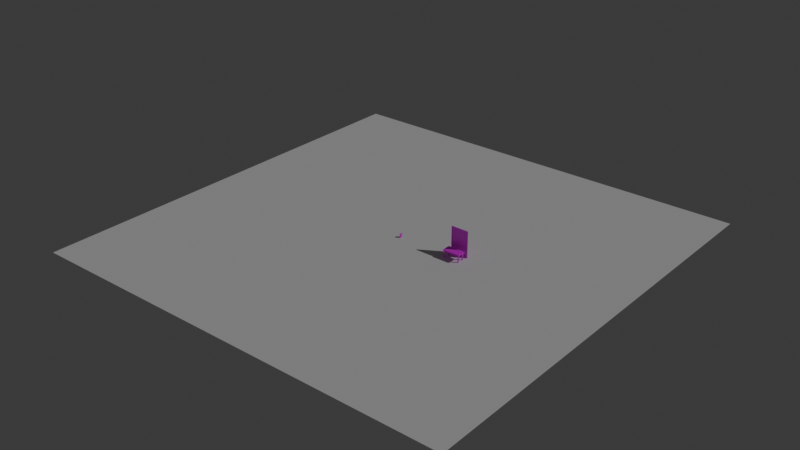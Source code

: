 # Source: Test_Inc._Props.blend  (saved by Blender 4.2.67; exported with 4.5.12 LTS)
import bpy
from mathutils import Matrix  # noqa: F401  (used for matrix-valued properties, if any)

bpy.ops.wm.read_factory_settings(use_empty=True)
scene = bpy.context.scene
scene.name = 'Scene'

# ---- collections
col_structure = bpy.data.collections.new('Structure'); scene.collection.children.link(col_structure)
col_prop = bpy.data.collections.new('Prop'); scene.collection.children.link(col_prop)
col_furniture = bpy.data.collections.new('Furniture'); col_prop.children.link(col_furniture)
col_paintings = bpy.data.collections.new('Paintings'); col_prop.children.link(col_paintings)
col_wall_attachments = bpy.data.collections.new('Wall Attachments'); col_prop.children.link(col_wall_attachments)
col_decor = bpy.data.collections.new('Decor'); col_prop.children.link(col_decor)
col_interactable = bpy.data.collections.new('Interactable'); scene.collection.children.link(col_interactable)
col_blender_testing_lighting = bpy.data.collections.new('BLENDER TESTING LIGHTING'); scene.collection.children.link(col_blender_testing_lighting)

# ---- images (referenced by path relative to the original .blend; pixels are not part of the script)
import os
ASSET_DIR = os.environ.get("B2B_ASSET_DIR", "")  # directory of the original .blend (textures are referenced by path, not embedded)
HERE = os.path.dirname(os.path.abspath(__file__))  # packed textures are extracted next to this script under _unpacked/

def load_image(name, relpath, width, height, colorspace="sRGB"):
    """Load a texture the original file referenced (path relative to the .blend, or extracted next to this script)."""
    p = next((c for c in (os.path.join(HERE, relpath), os.path.join(ASSET_DIR, relpath)) if relpath and os.path.exists(c)), "")
    if p:
        img = bpy.data.images.load(p, check_existing=True)
        img.name = name
    else:  # same state as the original file: an image datablock whose file is absent (Cycles renders it pink)
        img = bpy.data.images.new(name, width, height)
        img.source = "FILE"
        img.filepath = "//" + (relpath or name)
    img.colorspace_settings.name = colorspace
    return img
img_testinc__furniture_c_png = load_image('TestInc. Furniture_C.png', 'TestInc. Furniture_C.png', 1024, 1024, 'sRGB')
img_testinc__furtniture_r_png = load_image('TestInc. Furtniture_R.png', 'TestInc. Furtniture_R.png', 1024, 1024, 'sRGB')
img_testinc__painting_c_png = load_image('TestInc. Painting_C.png', 'TestInc. Painting_C.png', 1024, 1024, 'sRGB')
img_testinc__painting_r_png = load_image('TestInc. Painting_R.png', 'TestInc. Painting_R.png', 1024, 1024, 'sRGB')
img_testinc__decor_c_png = load_image('TestInc. Decor_C.png', 'TestInc. Decor_C.png', 1024, 1024, 'sRGB')
img_testinc__decor_r_png = load_image('TestInc. Decor_R.png', 'TestInc. Decor_R.png', 1024, 1024, 'sRGB')

# ---- materials (node trees are filled in below, after node groups)
mat_table = bpy.data.materials.new('Table')
mat_table.alpha_threshold = 0.0
mat_table.roughness = 0.5
mat_table.line_color = (0.0, 0.0, 0.0, 1.0)
mat_painting = bpy.data.materials.new('Painting')
mat_painting.alpha_threshold = 0.0
mat_painting.roughness = 0.5
mat_painting.line_color = (0.0, 0.0, 0.0, 1.0)
mat_decor = bpy.data.materials.new('Decor')
mat_decor.alpha_threshold = 0.0
mat_decor.roughness = 0.5
mat_decor.line_color = (0.0, 0.0, 0.0, 1.0)

# ---- material node trees
mat_table.use_nodes = True; mat_table.node_tree.nodes.clear()
_N = mat_table.node_tree.nodes; _L = mat_table.node_tree.links
n0 = _N.new('ShaderNodeOutputMaterial'); n0.name = 'Material Output'; n0.location = (300, 300)
n1 = _N.new('ShaderNodeBsdfPrincipled'); n1.name = 'Principled BSDF'; n1.location = (10, 300)
n1.inputs[3].default_value = 1.45
n2 = _N.new('ShaderNodeTexImage'); n2.name = 'Image Texture'; n2.location = (-420, 300)
n2.image = img_testinc__furniture_c_png
n2.interpolation = 'Closest'
n3 = _N.new('ShaderNodeTexImage'); n3.name = 'Image Texture.001'; n3.location = (-420, 20)
n3.image = img_testinc__furtniture_r_png
n3.interpolation = 'Closest'
_L.new(n1.outputs[0], n0.inputs[0])
_L.new(n2.outputs[0], n1.inputs[0])
_L.new(n3.outputs[0], n1.inputs[2])
n0.is_active_output = True
mat_painting.use_nodes = True; mat_painting.node_tree.nodes.clear()
_N = mat_painting.node_tree.nodes; _L = mat_painting.node_tree.links
n0 = _N.new('ShaderNodeOutputMaterial'); n0.name = 'Material Output'; n0.location = (300, 300)
n1 = _N.new('ShaderNodeBsdfPrincipled'); n1.name = 'Principled BSDF'; n1.location = (10, 300)
n1.inputs[3].default_value = 1.45
n2 = _N.new('ShaderNodeTexImage'); n2.name = 'Image Texture'; n2.location = (-420, 300)
n2.image = img_testinc__painting_c_png
n2.interpolation = 'Closest'
n3 = _N.new('ShaderNodeTexImage'); n3.name = 'Image Texture.001'; n3.location = (-420, 20)
n3.image = img_testinc__painting_r_png
n3.interpolation = 'Closest'
_L.new(n1.outputs[0], n0.inputs[0])
_L.new(n2.outputs[0], n1.inputs[0])
_L.new(n3.outputs[0], n1.inputs[2])
n0.is_active_output = True
mat_decor.use_nodes = True; mat_decor.node_tree.nodes.clear()
_N = mat_decor.node_tree.nodes; _L = mat_decor.node_tree.links
n0 = _N.new('ShaderNodeOutputMaterial'); n0.name = 'Material Output'; n0.location = (300, 300)
n1 = _N.new('ShaderNodeBsdfPrincipled'); n1.name = 'Principled BSDF'; n1.location = (10, 300)
n1.inputs[3].default_value = 1.45
n2 = _N.new('ShaderNodeTexImage'); n2.name = 'Image Texture'; n2.location = (-420, 300)
n2.image = img_testinc__decor_c_png
n2.interpolation = 'Closest'
n3 = _N.new('ShaderNodeTexImage'); n3.name = 'Image Texture.001'; n3.location = (-420, 20)
n3.image = img_testinc__decor_r_png
n3.interpolation = 'Closest'
_L.new(n1.outputs[0], n0.inputs[0])
_L.new(n2.outputs[0], n1.inputs[0])
_L.new(n3.outputs[0], n1.inputs[2])
n0.is_active_output = True

# ---- world
world_world = bpy.data.worlds.new('World'); scene.world = world_world
world_world.use_nodes = True; world_world.node_tree.nodes.clear()
_N = world_world.node_tree.nodes; _L = world_world.node_tree.links
n0 = _N.new('ShaderNodeOutputWorld'); n0.name = 'World Output'; n0.location = (300, 300)
n1 = _N.new('ShaderNodeBackground'); n1.name = 'Background'; n1.location = (10, 300)
n1.inputs[0].default_value = (0.05088, 0.05088, 0.05088, 1.0)
_L.new(n1.outputs[0], n0.inputs[0])
n0.is_active_output = True
world_world.color = (0.05088, 0.05088, 0.05088)
world_world.sun_shadow_jitter_overblur = 0.0

# ---- lights
light_sun = bpy.data.lights.new('Sun', 'SUN')
light_sun.energy = 1.0

# ---- meshes
me_cube = bpy.data.meshes.new('Cube')
me_cube.from_pydata([(-1.8, -0.8, 1.4), (-1.8, -0.8, 1.6), (-1.8, -0.6, 1.4), (-1.8, -0.6, 1.6), (-1.6, -0.8, 1.4), (-1.6, -0.8, 1.6), (-1.6, -0.6, 1.4), (-1.6, -0.6, 1.6), (-1.8, -0.6, 0.0), (-1.8, -0.8, 0.0), (-1.6, -0.6, 0.0), (-1.6, -0.8, 0.0), (1.6, -0.6, 1.6), (1.6, -0.6, 1.4), (1.6, -0.8, 1.4), (1.6, -0.8, 1.6), (1.8, -0.6, 1.6), (1.8, -0.6, 1.4), (1.8, -0.8, 1.4), (1.8, -0.8, 1.6), (1.6, -0.8, 0.0), (1.6, -0.6, 0.0), (1.8, -0.8, 0.0), (1.8, -0.6, 0.0), (-1.8, 0.6, 1.4), (-1.8, 0.6, 1.6), (-1.8, 0.8, 1.4), (-1.8, 0.8, 1.6), (-1.6, 0.6, 1.4), (-1.6, 0.6, 1.6), (-1.6, 0.8, 1.4), (-1.6, 0.8, 1.6), (-1.8, 0.8, 0.0), (-1.8, 0.6, 0.0), (-1.6, 0.8, 0.0), (-1.6, 0.6, 0.0), (1.6, 0.8, 1.6), (1.6, 0.8, 1.4), (1.6, 0.6, 1.4), (1.6, 0.6, 1.6), (1.8, 0.8, 1.6), (1.8, 0.8, 1.4), (1.8, 0.6, 1.4), (1.8, 0.6, 1.6), (1.6, 0.6, 0.0), (1.6, 0.8, 0.0), (1.8, 0.6, 0.0), (1.8, 0.8, 0.0), (-1.9, -1.0, 1.6), (-2.0, -0.9, 1.6), (-2.0, -0.9, 1.8), (-1.9, -1.0, 1.8), (-2.0, 0.9, 1.6), (-1.9, 1.0, 1.6), (-1.9, 1.0, 1.8), (-2.0, 0.9, 1.8), (2.0, -0.9, 1.6), (1.9, -1.0, 1.6), (1.9, -1.0, 1.8), (2.0, -0.9, 1.8), (1.9, 1.0, 1.6), (2.0, 0.9, 1.6), (2.0, 0.9, 1.8), (1.9, 1.0, 1.8), (-1.947, -1.025, 1.7), (-2.05, -0.9225, 1.7), (-1.947, 1.025, 1.7), (-2.05, 0.9225, 1.7), (2.05, 0.9225, 1.7), (1.948, 1.025, 1.7), (1.948, -1.025, 1.7), (2.05, -0.9225, 1.7)], [], [(52, 53, 60, 61, 56, 57, 48, 49), (70, 58, 51, 64), (68, 62, 59, 71), (66, 54, 63, 69), (0, 1, 3, 2), (28, 29, 7, 6), (4, 6, 13, 14), (4, 5, 1, 0), (6, 4, 11, 10), (7, 3, 1, 5), (8, 10, 11, 9), (4, 0, 9, 11), (2, 6, 10, 8), (0, 2, 8, 9), (15, 14, 18, 19), (7, 5, 15, 12), (6, 7, 12, 13), (5, 4, 14, 15), (17, 16, 19, 18), (17, 18, 22, 23), (12, 15, 19, 16), (42, 43, 16, 17), (20, 21, 23, 22), (13, 17, 23, 21), (14, 13, 21, 20), (18, 14, 20, 22), (24, 25, 27, 26), (26, 27, 31, 30), (28, 30, 37, 38), (24, 28, 6, 2), (30, 28, 35, 34), (31, 27, 25, 29), (32, 34, 35, 33), (28, 24, 33, 35), (26, 30, 34, 32), (24, 26, 32, 33), (38, 42, 17, 13), (31, 29, 39, 36), (30, 31, 36, 37), (29, 28, 38, 39), (41, 40, 43, 42), (41, 42, 46, 47), (36, 39, 43, 40), (37, 36, 40, 41), (44, 45, 47, 46), (37, 41, 47, 45), (38, 37, 45, 44), (42, 38, 44, 46), (29, 25, 3, 7), (25, 24, 2, 3), (43, 39, 12, 16), (39, 38, 13, 12), (64, 51, 50, 65), (62, 63, 54, 55, 50, 51, 58, 59), (66, 53, 52, 67), (68, 61, 60, 69), (70, 57, 56, 71), (65, 50, 55, 67), (49, 65, 67, 52), (58, 70, 71, 59), (62, 68, 69, 63), (54, 66, 67, 55), (48, 64, 65, 49), (53, 66, 69, 60), (61, 68, 71, 56), (57, 70, 64, 48)])
_uv = me_cube.uv_layers.new(name='UVMap')
_uv.uv.foreach_set('vector', [0.04102, 0.9766, 0.04004, 0.9775, 0.001953, 0.9775, 0.0009766, 0.9766, 0.0009766, 0.958, 0.001953, 0.957, 0.04004, 0.957, 0.04102, 0.958, 0.03809, 0.9551, 0.03809, 0.9561, 0.0009766, 0.9561, 0.0009766, 0.9551, 0.01855, 0.9521, 0.01855, 0.9531, 0.0009766, 0.9531, 0.0009766, 0.9521, 0.03809, 0.9551, 0.03809, 0.9561, 0.0009766, 0.9561, 0.0009766, 0.9551, 0.0498, 0.9971, 0.0498, 0.999, 0.04785, 0.999, 0.04785, 0.9971, 0.05078, 0.9873, 0.05273, 0.9873, 0.05273, 0.999, 0.05078, 0.999, 0.05566, 0.999, 0.05371, 0.999, 0.05371, 0.9639, 0.05566, 0.9639, 0.0498, 0.9971, 0.0498, 0.999, 0.04785, 0.999, 0.04785, 0.9971, 0.0498, 0.9961, 0.04785, 0.9961, 0.04785, 0.9824, 0.0498, 0.9824, 0.3333, 0.3333, 0.4999, 0.3333, 0.4999, 0.4999, 0.3333, 0.4999, 0.04492, 0.9971, 0.04688, 0.9971, 0.04688, 0.999, 0.04492, 0.999, 0.04688, 0.9961, 0.04492, 0.9961, 0.04492, 0.9824, 0.04688, 0.9824, 0.04688, 0.9961, 0.04492, 0.9961, 0.04492, 0.9824, 0.04688, 0.9824, 0.0498, 0.9961, 0.04785, 0.9961, 0.04785, 0.9824, 0.0498, 0.9824, 0.04785, 0.999, 0.04785, 0.9971, 0.0498, 0.9971, 0.0498, 0.999, 0.3333, 0.3333, 0.3333, 0.4999, 0.3333, 0.4999, 0.3333, 0.3333, 0.04199, 0.9639, 0.04395, 0.9639, 0.04395, 0.999, 0.04199, 0.999, 0.04395, 0.999, 0.04199, 0.999, 0.04199, 0.9639, 0.04395, 0.9639, 0.0498, 0.9971, 0.0498, 0.999, 0.04785, 0.999, 0.04785, 0.9971, 0.0498, 0.9961, 0.04785, 0.9961, 0.04785, 0.9824, 0.0498, 0.9824, 0.3333, 0.3333, 0.3333, 0.4999, 0.3333, 0.4999, 0.3333, 0.3333, 0.05078, 0.9873, 0.05273, 0.9873, 0.05273, 0.999, 0.05078, 0.999, 0.04688, 0.999, 0.04492, 0.999, 0.04492, 0.9971, 0.04688, 0.9971, 0.04688, 0.9961, 0.04492, 0.9961, 0.04492, 0.9824, 0.04688, 0.9824, 0.0498, 0.9961, 0.04785, 0.9961, 0.04785, 0.9824, 0.0498, 0.9824, 0.04688, 0.9961, 0.04492, 0.9961, 0.04492, 0.9824, 0.04688, 0.9824, 0.0498, 0.9971, 0.0498, 0.999, 0.04785, 0.999, 0.04785, 0.9971, 0.0498, 0.9971, 0.0498, 0.999, 0.04785, 0.999, 0.04785, 0.9971, 0.05566, 0.999, 0.05371, 0.999, 0.05371, 0.9639, 0.05566, 0.9639, 0.05078, 0.9746, 0.05273, 0.9746, 0.05273, 0.9863, 0.05078, 0.9863, 0.0498, 0.9961, 0.04785, 0.9961, 0.04785, 0.9824, 0.0498, 0.9824, 0.3333, 0.3333, 0.4999, 0.3333, 0.4999, 0.4999, 0.3333, 0.4999, 0.04688, 0.999, 0.04492, 0.999, 0.04492, 0.9971, 0.04688, 0.9971, 0.04688, 0.9961, 0.04492, 0.9961, 0.04492, 0.9824, 0.04688, 0.9824, 0.04688, 0.9961, 0.04492, 0.9961, 0.04492, 0.9824, 0.04688, 0.9824, 0.0498, 0.9961, 0.04785, 0.9961, 0.04785, 0.9824, 0.0498, 0.9824, 0.05078, 0.9746, 0.05273, 0.9746, 0.05273, 0.9863, 0.05078, 0.9863, 0.3333, 0.3333, 0.3333, 0.4999, 0.3333, 0.4999, 0.3333, 0.3333, 0.04199, 0.9639, 0.04395, 0.9639, 0.04395, 0.999, 0.04199, 0.999, 0.04395, 0.999, 0.04199, 0.999, 0.04199, 0.9639, 0.04395, 0.9639, 0.0498, 0.9971, 0.0498, 0.999, 0.04785, 0.999, 0.04785, 0.9971, 0.0498, 0.9961, 0.04785, 0.9961, 0.04785, 0.9824, 0.0498, 0.9824, 0.3333, 0.3333, 0.3333, 0.4999, 0.3333, 0.4999, 0.3333, 0.3333, 0.0498, 0.9971, 0.0498, 0.999, 0.04785, 0.999, 0.04785, 0.9971, 0.04688, 0.999, 0.04492, 0.999, 0.04492, 0.9971, 0.04688, 0.9971, 0.04688, 0.9961, 0.04492, 0.9961, 0.04492, 0.9824, 0.04688, 0.9824, 0.0498, 0.9961, 0.04785, 0.9961, 0.04785, 0.9824, 0.0498, 0.9824, 0.04688, 0.9961, 0.04492, 0.9961, 0.04492, 0.9824, 0.04688, 0.9824, 0.3333, 0.4999, 0.4999, 0.4999, 0.4999, 0.3333, 0.3333, 0.3333, 0.05273, 0.999, 0.05078, 0.999, 0.05078, 0.9873, 0.05273, 0.9873, 0.3333, 0.4999, 0.3333, 0.4999, 0.3333, 0.3333, 0.3333, 0.3333, 0.05078, 0.9873, 0.05273, 0.9873, 0.05273, 0.999, 0.05078, 0.999, 0.02051, 0.9521, 0.02051, 0.9531, 0.01953, 0.9531, 0.01953, 0.9521, 0.04102, 0.998, 0.04004, 0.999, 0.001953, 0.999, 0.0009766, 0.998, 0.0009766, 0.9795, 0.001953, 0.9785, 0.04004, 0.9785, 0.04102, 0.9795, 0.01953, 0.9521, 0.01953, 0.9512, 0.02051, 0.9512, 0.02051, 0.9521, 0.01953, 0.9521, 0.01953, 0.9512, 0.02051, 0.9512, 0.02051, 0.9521, 0.01953, 0.9521, 0.01953, 0.9512, 0.02051, 0.9512, 0.02051, 0.9521, 0.01855, 0.9521, 0.01855, 0.9531, 0.0009766, 0.9531, 0.0009766, 0.9521, 0.01855, 0.9512, 0.01855, 0.9521, 0.0009766, 0.9521, 0.0009766, 0.9512, 0.01953, 0.9531, 0.01953, 0.9521, 0.02051, 0.9521, 0.02051, 0.9531, 0.01953, 0.9531, 0.01953, 0.9521, 0.02051, 0.9521, 0.02051, 0.9531, 0.01953, 0.9531, 0.01953, 0.9521, 0.02051, 0.9521, 0.02051, 0.9531, 0.02051, 0.9512, 0.02051, 0.9521, 0.01953, 0.9521, 0.01953, 0.9512, 0.03809, 0.9541, 0.03809, 0.9551, 0.0009766, 0.9551, 0.0009766, 0.9541, 0.01855, 0.9512, 0.01855, 0.9521, 0.0009766, 0.9521, 0.0009766, 0.9512, 0.03809, 0.9541, 0.03809, 0.9551, 0.0009766, 0.9551, 0.0009766, 0.9541])
me_cube.materials.append(mat_table)
me_cube.update()
me_cube_002 = bpy.data.meshes.new('Cube.002')
me_cube_002.from_pydata([(-1.8, -0.2, -2.8), (-1.8, -0.2, 2.8), (-2.0, 0.0, -3.0), (-2.0, 0.0, 3.0), (1.8, -0.2, -2.8), (1.8, -0.2, 2.8), (2.0, 0.0, -3.0), (2.0, 0.0, 3.0), (-2.0, -0.2, -3.0), (-2.0, -0.2, 3.0), (2.0, -0.2, 3.0), (2.0, -0.2, -3.0), (-1.8, -0.1, -2.8), (-1.8, -0.1, 2.8), (1.8, -0.1, 2.8), (1.8, -0.1, -2.8)], [], [(8, 9, 3, 2), (2, 3, 7, 6), (6, 7, 10, 11), (0, 4, 15, 12), (2, 6, 11, 8), (7, 3, 9, 10), (0, 1, 9, 8), (5, 4, 11, 10), (4, 0, 8, 11), (1, 5, 10, 9), (15, 14, 13, 12), (1, 0, 12, 13), (5, 1, 13, 14), (4, 5, 14, 15)])
_uv = me_cube_002.uv_layers.new(name='UVMap')
_uv.uv.foreach_set('vector', [0.006836, 0.9492, 0.005859, 0.9893, 0.004883, 0.9912, 0.004883, 0.9482, 0.02148, 0.959, 0.0332, 0.959, 0.0332, 0.9707, 0.02148, 0.9707, 0.03613, 0.9502, 0.03613, 0.9932, 0.03418, 0.9922, 0.03516, 0.9521, 0.03223, 0.957, 0.008789, 0.959, 0.008789, 0.959, 0.03223, 0.9561, 0.004883, 0.9482, 0.03613, 0.9502, 0.03516, 0.9521, 0.006836, 0.9492, 0.03613, 0.9932, 0.004883, 0.9912, 0.005859, 0.9893, 0.03418, 0.9922, 0.00293, 0.9424, 0.00293, 0.9971, 0.0009766, 0.999, 0.0009766, 0.9404, 0.03809, 0.9971, 0.03809, 0.9424, 0.04004, 0.9404, 0.04004, 0.999, 0.03809, 0.9424, 0.00293, 0.9424, 0.0009766, 0.9404, 0.04004, 0.9404, 0.00293, 0.9971, 0.03809, 0.9971, 0.04004, 0.999, 0.0009766, 0.999, 0.03906, 0.8818, 0.03906, 0.9385, 0.001953, 0.9385, 0.001953, 0.8818, 0.03418, 0.9893, 0.03418, 0.9482, 0.03516, 0.9482, 0.03516, 0.9902, 0.01562, 0.9834, 0.03223, 0.9824, 0.03223, 0.9824, 0.01465, 0.9844, 0.01562, 0.96, 0.01562, 0.9834, 0.01465, 0.9844, 0.01465, 0.96])
me_cube_002.materials.append(mat_painting)
me_cube_002.update()
me_cube_001 = bpy.data.meshes.new('Cube.001')
me_cube_001.from_pydata([(-0.2, 1.1, 0.1), (-0.2, 1.1, 1.7), (0.2, 1.1, 0.1), (0.2, 1.1, 1.7), (0.1, 1.1, 0.1), (-0.1, 1.1, 0.1), (-0.1, 1.1, 1.7), (0.2, 0.1, 1.8), (0.1, 1.1, 1.7), (0.2, 1.1, 1.8), (0.1, 0.0, 0.1), (0.1, 1.1, 1.8), (-0.1, 0.0, 1.7), (0.2, 0.1, 0.1), (0.1, 0.1, 1.7), (-0.2, 1.1, 1.8), (-0.1, 0.1, 1.7), (-0.1, 0.1, 0.1), (-0.2, 0.1, 1.8), (0.1, 0.1, 0.1), (-0.1, 1.1, 1.8), (0.1, 0.1, 1.8), (-0.1, 0.1, 1.8), (-0.2, 0.1, 0.0), (-0.1, 1.1, 0.0), (-0.2, 1.1, 0.0), (0.2, 0.1, 0.0), (0.2, 1.1, 0.0), (0.1, 0.0, 0.0), (0.1, 1.1, 0.0), (-0.1, 0.1, 0.0), (0.1, 0.1, 0.0), (-0.2, 1.2, 1.7), (-0.2, 1.2, 0.1), (-0.1, 1.2, 0.1), (0.1, 1.2, 1.7), (0.2, 1.2, 1.7), (0.2, 1.2, 0.1), (0.1, 1.2, 0.1), (-0.1, 1.2, 1.7), (-0.2, 1.2, 1.8), (-0.1, 1.2, 1.8), (-0.2, 1.2, 0.0), (0.1, 1.2, 0.0), (0.1, 1.2, 1.8), (0.2, 1.2, 1.8), (0.2, 1.2, 0.0), (-0.1, 1.2, 0.0), (-0.2, 0.1, 0.1), (-0.1, 0.0, 0.1), (-0.2, 0.1, 1.7), (0.2, 0.1, 1.7), (0.1, 0.0, 1.7), (0.1, 0.0, 1.8), (-0.1, 0.0, 1.8), (-0.1, 0.0, 0.0)], [], [(48, 50, 1, 0), (0, 1, 32, 33), (10, 49, 55, 28), (12, 52, 53, 54), (17, 19, 31, 30), (5, 17, 30, 24), (10, 52, 12, 49), (7, 21, 53), (22, 54, 53, 21), (5, 6, 8, 4), (24, 25, 42, 47), (20, 15, 18, 22), (6, 16, 14, 8), (22, 18, 54), (23, 30, 55), (48, 0, 25, 23), (9, 11, 21, 7), (4, 19, 17, 5), (8, 14, 21, 11), (14, 16, 22, 21), (2, 27, 46, 37), (2, 3, 51, 13), (1, 50, 18, 15), (16, 6, 20, 22), (15, 20, 41, 40), (51, 3, 9, 7), (8, 11, 44, 35), (31, 28, 55, 30), (31, 26, 28), (25, 24, 30, 23), (29, 27, 26, 31), (2, 13, 26, 27), (9, 3, 36, 45), (19, 4, 29, 31), (38, 35, 36, 37), (33, 32, 39, 34), (38, 37, 46, 43), (39, 32, 40, 41), (36, 35, 44, 45), (33, 34, 47, 42), (6, 5, 34, 39), (5, 24, 47, 34), (29, 4, 38, 43), (11, 9, 45, 44), (27, 29, 43, 46), (4, 8, 35, 38), (20, 6, 39, 41), (3, 2, 37, 36), (1, 15, 40, 32), (25, 0, 33, 42), (49, 12, 50, 48), (52, 10, 13, 51), (12, 54, 18, 50), (51, 7, 53, 52), (26, 13, 10, 28), (55, 49, 48, 23)])
_uv = me_cube_001.uv_layers.new(name='UVMap')
_uv.uv.foreach_set('vector', [0.01855, 0.9824, 0.01855, 0.998, 0.0293, 0.998, 0.0293, 0.9824, 0.0293, 0.9824, 0.0293, 0.998, 0.03027, 0.998, 0.03027, 0.9824, 0.003906, 0.9824, 0.001953, 0.9824, 0.001953, 0.9814, 0.003906, 0.9814, 0.001953, 0.998, 0.003906, 0.998, 0.003906, 0.999, 0.001953, 0.999, 0.001953, 0.9795, 0.001953, 0.9795, 0.001953, 0.9795, 0.001953, 0.9795, 0.0166, 0.9805, 0.005859, 0.9805, 0.005859, 0.9795, 0.0166, 0.9795, 0.003906, 0.9824, 0.003906, 0.998, 0.001953, 0.998, 0.001953, 0.9824, 0.001953, 0.9795, 0.001953, 0.9795, 0.001953, 0.9795, 0.001953, 0.9795, 0.001953, 0.9795, 0.001953, 0.9795, 0.001953, 0.9795, 0.01953, 0.9785, 0.02637, 0.9785, 0.02637, 0.9805, 0.01953, 0.9805, 0.0166, 0.9805, 0.0166, 0.9795, 0.01758, 0.9795, 0.01758, 0.9805, 0.0166, 0.9795, 0.0166, 0.9805, 0.005859, 0.9805, 0.005859, 0.9795, 0.01855, 0.9785, 0.02832, 0.9785, 0.02832, 0.9805, 0.01855, 0.9805, 0.001953, 0.9795, 0.001953, 0.9795, 0.001953, 0.9795, 0.001953, 0.9795, 0.001953, 0.9795, 0.001953, 0.9795, 0.01855, 0.9824, 0.0293, 0.9824, 0.0293, 0.9814, 0.01855, 0.9814, 0.0166, 0.9795, 0.0166, 0.9805, 0.005859, 0.9805, 0.005859, 0.9795, 0.01855, 0.9805, 0.02832, 0.9805, 0.02832, 0.9785, 0.01855, 0.9785, 0.0166, 0.9805, 0.005859, 0.9805, 0.005859, 0.9795, 0.0166, 0.9795, 0.001953, 0.9795, 0.001953, 0.9795, 0.001953, 0.9795, 0.001953, 0.9795, 0.0166, 0.9824, 0.0166, 0.9814, 0.01758, 0.9814, 0.01758, 0.9824, 0.0166, 0.9824, 0.0166, 0.998, 0.005859, 0.998, 0.005859, 0.9824, 0.0293, 0.998, 0.01855, 0.998, 0.01855, 0.999, 0.0293, 0.999, 0.005859, 0.9795, 0.0166, 0.9795, 0.0166, 0.9805, 0.005859, 0.9805, 0.0166, 0.9805, 0.0166, 0.9795, 0.01758, 0.9795, 0.01758, 0.9805, 0.005859, 0.998, 0.0166, 0.998, 0.0166, 0.999, 0.005859, 0.999, 0.03223, 0.998, 0.03223, 0.999, 0.03125, 0.999, 0.03125, 0.998, 0.001953, 0.9795, 0.001953, 0.9795, 0.001953, 0.9795, 0.001953, 0.9795, 0.001953, 0.9795, 0.001953, 0.9795, 0.001953, 0.9795, 0.0166, 0.9795, 0.0166, 0.9805, 0.005859, 0.9805, 0.005859, 0.9795, 0.0166, 0.9795, 0.0166, 0.9805, 0.005859, 0.9805, 0.005859, 0.9795, 0.0166, 0.9824, 0.005859, 0.9824, 0.005859, 0.9814, 0.0166, 0.9814, 0.0166, 0.999, 0.0166, 0.998, 0.01758, 0.998, 0.01758, 0.999, 0.005859, 0.9795, 0.0166, 0.9795, 0.0166, 0.9805, 0.005859, 0.9805, 0.03125, 0.998, 0.03125, 0.9824, 0.03223, 0.9824, 0.03223, 0.998, 0.03223, 0.9824, 0.03223, 0.998, 0.03125, 0.998, 0.03125, 0.9824, 0.03125, 0.998, 0.03223, 0.998, 0.03223, 0.999, 0.03125, 0.999, 0.03125, 0.998, 0.03223, 0.998, 0.03223, 0.999, 0.03125, 0.999, 0.03223, 0.9824, 0.03125, 0.9824, 0.03125, 0.9814, 0.03223, 0.9814, 0.03223, 0.9824, 0.03125, 0.9824, 0.03125, 0.9814, 0.03223, 0.9814, 0.03125, 0.998, 0.03125, 0.9824, 0.03223, 0.9824, 0.03223, 0.998, 0.03125, 0.9824, 0.03125, 0.9814, 0.03223, 0.9814, 0.03223, 0.9824, 0.03223, 0.9814, 0.03223, 0.9824, 0.03125, 0.9824, 0.03125, 0.9814, 0.0166, 0.9805, 0.0166, 0.9795, 0.01758, 0.9795, 0.01758, 0.9805, 0.0166, 0.9805, 0.0166, 0.9795, 0.01758, 0.9795, 0.01758, 0.9805, 0.03223, 0.9824, 0.03223, 0.998, 0.03125, 0.998, 0.03125, 0.9824, 0.03125, 0.999, 0.03125, 0.998, 0.03223, 0.998, 0.03223, 0.999, 0.0166, 0.998, 0.0166, 0.9824, 0.01758, 0.9824, 0.01758, 0.998, 0.0293, 0.998, 0.0293, 0.999, 0.03027, 0.999, 0.03027, 0.998, 0.0293, 0.9814, 0.0293, 0.9824, 0.03027, 0.9824, 0.03027, 0.9814, 0.001953, 0.9824, 0.001953, 0.998, 0.0009766, 0.998, 0.0009766, 0.9824, 0.003906, 0.998, 0.003906, 0.9824, 0.004883, 0.9824, 0.004883, 0.998, 0.001953, 0.998, 0.001953, 0.999, 0.0009766, 0.999, 0.0009766, 0.998, 0.004883, 0.998, 0.004883, 0.999, 0.003906, 0.999, 0.003906, 0.998, 0.004883, 0.9814, 0.004883, 0.9824, 0.003906, 0.9824, 0.003906, 0.9814, 0.001953, 0.9814, 0.001953, 0.9824, 0.0009766, 0.9824, 0.0009766, 0.9814])
me_cube_001.materials.append(mat_decor)
me_cube_001.update()
me_plane = bpy.data.meshes.new('Plane')
me_plane.from_pydata([(-1.0, -1.0, 0.0), (1.0, -1.0, 0.0), (-1.0, 1.0, 0.0), (1.0, 1.0, 0.0)], [], [(0, 1, 3, 2)])
_uv = me_plane.uv_layers.new(name='UVMap')
_uv.uv.foreach_set('vector', [0.0, 0.0, 1.0, 0.0, 1.0, 1.0, 0.0, 1.0])
me_plane.update()

# ---- objects
ob_p_f_table_1 = bpy.data.objects.new('P_F_Table_1', me_cube)
ob_p_p_art_1 = bpy.data.objects.new('P_P_Art_1', me_cube_002)
ob_p_d_book_1 = bpy.data.objects.new('P_D_Book_1', me_cube_001)
ob_blender_testing_floor = bpy.data.objects.new('BLENDER TESTING FLOOR', me_plane)
ob_blender_testing_sun = bpy.data.objects.new('BLENDER TESTING SUN', light_sun)

# ---- transforms, parenting, visibility, modifiers, constraints
ob_p_f_table_1.location = (14.0, 0.0, 0.0)
ob_p_p_art_1.location = (14.0, 2.0, 3.0)
ob_p_d_book_1.location = (0.0, 0.0, 0.0)
ob_p_d_book_1.scale = (0.5, 0.5, 0.5)
ob_blender_testing_floor.location = (0.0, 0.0, 0.0)
ob_blender_testing_floor.scale = (50.0, 50.0, 50.0)
ob_blender_testing_sun.location = (0.0, 0.0, 0.0)
ob_blender_testing_sun.rotation_euler = (-0.8617, 0.1866, -0.8728)

# ---- collection membership
col_furniture.objects.link(ob_p_f_table_1)
col_paintings.objects.link(ob_p_p_art_1)
col_decor.objects.link(ob_p_d_book_1)
col_blender_testing_lighting.objects.link(ob_blender_testing_floor)
col_blender_testing_lighting.objects.link(ob_blender_testing_sun)

# ---- scene / render settings (as saved in the file)
scene.frame_start = 1; scene.frame_end = 250; scene.frame_set(1)
scene.render.engine = 'CYCLES'
scene.render.image_settings.file_format = 'FFMPEG'
scene.render.image_settings.color_mode = 'RGB'
scene.cycles.samples = 128
bpy.context.view_layer.update()

# ---- added for rendering (the .blend has no active camera): camera
cam_auto = bpy.data.cameras.new('AutoCamera')
cam_auto.lens = 50.0
cam_auto.sensor_width = 36.0
cam_auto.clip_end = 2298.41
ob_auto_camera = bpy.data.objects.new('AutoCamera', cam_auto)
scene.collection.objects.link(ob_auto_camera)
ob_auto_camera.location = (130.964, -157.157, 107.771)
ob_auto_camera.rotation_euler = (1.09748, -7.21219e-08, 0.694738)
scene.camera = ob_auto_camera
bpy.context.view_layer.update()
